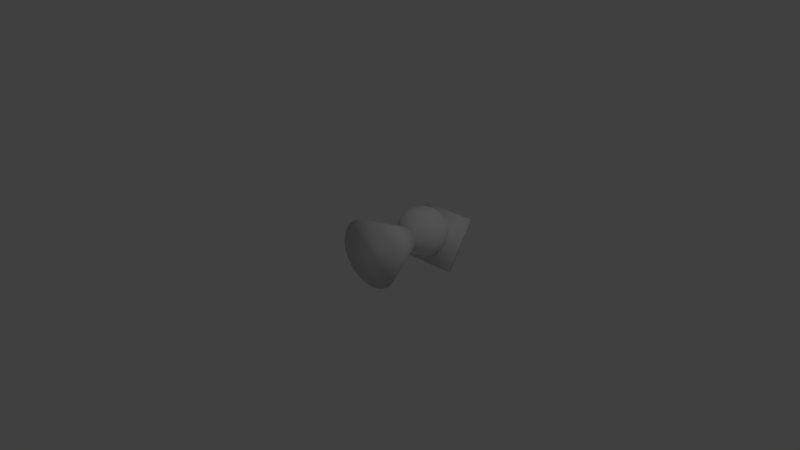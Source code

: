 # Source: spielfigur.blend  (saved by Blender 2.78.0; exported with 4.5.12 LTS)
import bpy
from mathutils import Matrix  # noqa: F401  (used for matrix-valued properties, if any)

bpy.ops.wm.read_factory_settings(use_empty=True)
scene = bpy.context.scene
scene.name = 'Scene'

# ---- collections
col_collection_1 = bpy.data.collections.new('Collection 1'); scene.collection.children.link(col_collection_1)

# ---- world
world_world = bpy.data.worlds.new('World'); scene.world = world_world
world_world.color = (0.05088, 0.05088, 0.05088)
world_world.use_sun_shadow = False
world_world.sun_shadow_jitter_overblur = 0.0
world_world.cycles.sampling_method = 'MANUAL'

# ---- cameras
cam_camera = bpy.data.cameras.new('Camera')
cam_camera.clip_end = 100.0
cam_camera.lens = 35.0
cam_camera.sensor_width = 32.0
cam_camera.sensor_height = 18.0
cam_camera.ortho_scale = 7.314
cam_camera.dof.focus_distance = 0.0
cam_camera.dof.aperture_fstop = 128.0

# ---- lights
light_lamp = bpy.data.lights.new('Lamp', 'POINT')
light_lamp.transmission_factor = 0.0
light_lamp.cutoff_distance = 30.0
light_lamp.energy = 100.0
light_lamp.shadow_buffer_clip_start = 1.001
light_lamp.shadow_soft_size = 0.1
light_lamp.shadow_maximum_resolution = 0.006
light_lamp.use_absolute_resolution = True

# ---- meshes
me_sphere = bpy.data.meshes.new('Sphere')
me_sphere.from_pydata([(-0.4083, 1.484, 0.1043), (0.3983, 1.502, 0.1232), (-0.3819, 1.056, -0.5359), (0.4247, 1.073, -0.5171), (-0.408, 1.44, 0.1306), (0.3986, 1.458, 0.1495), (-0.3816, 1.012, -0.5096), (0.425, 1.029, -0.4908), (0.01318, 1.309, -0.06082), (0.02613, 1.29, -0.1223), (0.03808, 1.258, -0.1791), (0.04856, 1.214, -0.229), (0.05718, 1.161, -0.2701), (0.0636, 1.101, -0.3008), (0.06757, 1.035, -0.32), (0.06895, 0.9658, -0.3269), (0.06768, 0.8969, -0.3212), (0.06381, 0.8306, -0.3031), (0.05748, 0.7694, -0.2734), (0.04895, 0.7156, -0.2332), (0.03853, 0.6713, -0.1841), (0.02664, 0.6382, -0.1279), (0.01372, 0.6176, -0.06671), (0.02618, 1.309, -0.05714), (0.05163, 1.29, -0.1151), (0.07509, 1.258, -0.1686), (0.09567, 1.214, -0.2156), (0.1126, 1.161, -0.2544), (0.1251, 1.1, -0.2834), (0.1329, 1.034, -0.3015), (0.1356, 0.9657, -0.308), (0.133, 0.8968, -0.3026), (0.1254, 0.8305, -0.2857), (0.1129, 0.7693, -0.2577), (0.09605, 0.7155, -0.2199), (0.07554, 0.6712, -0.1736), (0.05213, 0.6382, -0.1206), (0.02672, 0.6176, -0.06302), (0.03816, 1.309, -0.05114), (0.07513, 1.29, -0.1033), (0.1092, 1.258, -0.1515), (0.1391, 1.214, -0.1939), (0.1636, 1.161, -0.2288), (0.1819, 1.1, -0.255), (0.1931, 1.034, -0.2713), (0.197, 0.9655, -0.2772), (0.1932, 0.8966, -0.2725), (0.1821, 0.8303, -0.2573), (0.1639, 0.7691, -0.2322), (0.1395, 0.7153, -0.1982), (0.1097, 0.6711, -0.1565), (0.07563, 0.6381, -0.1089), (0.0387, 0.6175, -0.05703), (0.04866, 1.309, -0.04307), (0.09573, 1.29, -0.08748), (0.1391, 1.257, -0.1285), (0.1772, 1.214, -0.1646), (0.2084, 1.161, -0.1944), (0.2316, 1.1, -0.2167), (0.2459, 1.034, -0.2307), (0.2508, 0.9652, -0.2358), (0.246, 0.8963, -0.2319), (0.2318, 0.83, -0.219), (0.2087, 0.7688, -0.1978), (0.1775, 0.7151, -0.1689), (0.1396, 0.6709, -0.1335), (0.09623, 0.638, -0.09303), (0.0492, 0.6175, -0.04896), (0.05729, 1.309, -0.03322), (0.1126, 1.29, -0.06817), (0.1637, 1.257, -0.1005), (0.2084, 1.214, -0.129), (0.2451, 1.16, -0.1525), (0.2724, 1.1, -0.1701), (0.2893, 1.034, -0.1812), (0.295, 0.9648, -0.1854), (0.2894, 0.8959, -0.1824), (0.2727, 0.8297, -0.1724), (0.2454, 0.7685, -0.1558), (0.2088, 0.7148, -0.1332), (0.1641, 0.6707, -0.1055), (0.1131, 0.6378, -0.07372), (0.05782, 0.6174, -0.03911), (0.0002728, 0.6103, -0.003003), (0.0637, 1.309, -0.02199), (0.1252, 1.289, -0.04614), (0.1819, 1.257, -0.06852), (0.2316, 1.213, -0.08826), (0.2725, 1.16, -0.1046), (0.3028, 1.099, -0.1169), (0.3215, 1.033, -0.1248), (0.3279, 0.9643, -0.1278), (0.3216, 0.8955, -0.126), (0.303, 0.8292, -0.1192), (0.2728, 0.7681, -0.1079), (0.232, 0.7145, -0.09251), (0.1824, 0.6705, -0.07351), (0.1257, 0.6376, -0.05169), (0.06423, 0.6173, -0.02788), (0.06765, 1.309, -0.009802), (0.133, 1.289, -0.02223), (0.1932, 1.257, -0.0338), (0.246, 1.213, -0.04408), (0.2893, 1.16, -0.05266), (0.3215, 1.099, -0.05921), (0.3414, 1.033, -0.0635), (0.3481, 0.9638, -0.06534), (0.3415, 0.895, -0.06467), (0.3217, 0.8288, -0.06151), (0.2896, 0.7677, -0.05599), (0.2464, 0.7142, -0.04832), (0.1936, 0.6702, -0.0388), (0.1335, 0.6374, -0.02778), (0.06818, 0.6172, -0.01569), (0.06899, 1.309, 0.002878), (0.1356, 1.289, 0.002644), (0.197, 1.256, 0.002307), (0.2508, 1.213, 0.001882), (0.295, 1.159, 0.001385), (0.3279, 1.098, 0.000834), (0.3481, 1.032, 0.0002514), (0.355, 0.9633, -0.0003409), (0.3482, 0.8945, -0.0009201), (0.3281, 0.8283, -0.001464), (0.2953, 0.7673, -0.001952), (0.2512, 0.7138, -0.002364), (0.1975, 0.6699, -0.002686), (0.1361, 0.6372, -0.002904), (0.06953, 0.6171, -0.003011), (0.06767, 1.309, 0.01556), (0.133, 1.289, 0.02752), (0.1933, 1.256, 0.03842), (0.2461, 1.212, 0.04785), (0.2894, 1.159, 0.05544), (0.3216, 1.098, 0.06089), (0.3415, 1.032, 0.06401), (0.3483, 0.9627, 0.06467), (0.3416, 0.8939, 0.06284), (0.3218, 0.8278, 0.0586), (0.2897, 0.7668, 0.0521), (0.2464, 0.7134, 0.0436), (0.1937, 0.6696, 0.03343), (0.1335, 0.637, 0.02197), (0.06821, 0.617, 0.009671), (0.06374, 1.309, 0.02776), (0.1253, 1.289, 0.05145), (0.1821, 1.256, 0.07316), (0.2318, 1.212, 0.09206), (0.2727, 1.158, 0.1074), (0.303, 1.097, 0.1187), (0.3218, 1.031, 0.1253), (0.3281, 0.9622, 0.1272), (0.3219, 0.8934, 0.1242), (0.3032, 0.8273, 0.1164), (0.273, 0.7664, 0.1041), (0.2322, 0.713, 0.08782), (0.1825, 0.6693, 0.06817), (0.1258, 0.6368, 0.0459), (0.06428, 0.6169, 0.02187), (0.05735, 1.309, 0.039), (0.1128, 1.288, 0.0735), (0.1639, 1.256, 0.1052), (0.2087, 1.211, 0.1328), (0.2454, 1.158, 0.1553), (0.2728, 1.097, 0.1719), (0.2896, 1.03, 0.1819), (0.2954, 0.9617, 0.1848), (0.2897, 0.8929, 0.1807), (0.273, 0.8268, 0.1696), (0.2457, 0.7659, 0.152), (0.209, 0.7126, 0.1286), (0.1643, 0.669, 0.1002), (0.1133, 0.6366, 0.06796), (0.05789, 0.6168, 0.03311), (0.04875, 1.309, 0.04886), (0.0959, 1.288, 0.09284), (0.1394, 1.255, 0.1333), (0.1775, 1.211, 0.1685), (0.2088, 1.157, 0.1974), (0.232, 1.096, 0.2186), (0.2464, 1.03, 0.2314), (0.2513, 0.9612, 0.2354), (0.2465, 0.8924, 0.2303), (0.2322, 0.8264, 0.2163), (0.2091, 0.7655, 0.194), (0.1779, 0.7123, 0.1643), (0.1398, 0.6687, 0.1283), (0.0964, 0.6364, 0.08729), (0.04929, 0.6167, 0.04297), (0.03826, 1.308, 0.05696), (0.07533, 1.288, 0.1087), (0.1095, 1.255, 0.1563), (0.1395, 1.211, 0.1979), (0.1641, 1.157, 0.2319), (0.1824, 1.096, 0.2569), (0.1937, 1.03, 0.2721), (0.1975, 0.9608, 0.2768), (0.1938, 0.892, 0.2709), (0.1826, 0.826, 0.2546), (0.1644, 0.7652, 0.2285), (0.1398, 0.712, 0.1936), (0.11, 0.6685, 0.1513), (0.07583, 0.6363, 0.1032), (0.0388, 0.6166, 0.05107), (0.02629, 1.308, 0.06297), (0.05185, 1.288, 0.1205), (0.07541, 1.255, 0.1734), (0.09608, 1.211, 0.2197), (0.1131, 1.157, 0.2575), (0.1257, 1.096, 0.2854), (0.1335, 1.029, 0.3024), (0.1362, 0.9605, 0.3077), (0.1336, 0.8917, 0.3012), (0.1259, 0.8257, 0.2831), (0.1134, 0.765, 0.2542), (0.09647, 0.7118, 0.2155), (0.07587, 0.6683, 0.1685), (0.05235, 0.6362, 0.115), (0.02683, 0.6166, 0.05708), (0.0133, 1.308, 0.06669), (0.02637, 1.288, 0.1278), (0.03842, 1.255, 0.184), (0.049, 1.21, 0.2332), (0.05769, 1.157, 0.2733), (0.06417, 1.095, 0.303), (0.06818, 1.029, 0.321), (0.06957, 0.9603, 0.3267), (0.06829, 0.8915, 0.3199), (0.06438, 0.8255, 0.3007), (0.058, 0.7648, 0.27), (0.04939, 0.7117, 0.2289), (0.03888, 0.6682, 0.179), (0.02688, 0.6361, 0.1223), (0.01384, 0.6165, 0.0608), (-0.0002059, 1.308, 0.06795), (-0.000131, 1.288, 0.1303), (-5.109e-05, 1.255, 0.1876), (3.076e-05, 1.21, 0.2377), (0.0001114, 1.157, 0.2787), (0.0001879, 1.095, 0.309), (0.000257, 1.029, 0.3274), (0.0003163, 0.9602, 0.3332), (0.0003635, 0.8914, 0.3262), (0.0003967, 0.8254, 0.3067), (0.0004146, 0.7647, 0.2754), (0.0004166, 0.7116, 0.2335), (0.0004026, 0.6682, 0.1826), (0.0003731, 0.6361, 0.1247), (0.0003293, 0.6165, 0.06206), (-0.01372, 1.308, 0.06671), (-0.02664, 1.288, 0.1279), (-0.03853, 1.255, 0.1841), (-0.04895, 1.21, 0.2332), (-0.05748, 1.157, 0.2734), (-0.06381, 1.095, 0.3031), (-0.06768, 1.029, 0.3212), (-0.06895, 0.9602, 0.3269), (-0.06757, 0.8914, 0.32), (-0.0636, 0.8254, 0.3008), (-0.05718, 0.7647, 0.2701), (-0.04856, 0.7116, 0.229), (-0.03808, 0.6682, 0.1791), (-0.02613, 0.6361, 0.1223), (-0.01318, 0.6165, 0.06082), (-0.02672, 1.308, 0.06303), (-0.05213, 1.288, 0.1206), (-0.07554, 1.255, 0.1736), (-0.09605, 1.21, 0.2199), (-0.1129, 1.157, 0.2577), (-0.1254, 1.095, 0.2857), (-0.133, 1.029, 0.3026), (-0.1356, 0.9603, 0.308), (-0.1329, 0.8915, 0.3015), (-0.1251, 0.8255, 0.2834), (-0.1126, 0.7648, 0.2544), (-0.09567, 0.7117, 0.2156), (-0.07509, 0.6682, 0.1686), (-0.05163, 0.6361, 0.1151), (-0.02618, 0.6165, 0.05714), (-0.0002729, 1.316, 0.003003), (-0.0387, 1.308, 0.05703), (-0.07563, 1.288, 0.1089), (-0.1097, 1.255, 0.1565), (-0.1395, 1.211, 0.1982), (-0.1639, 1.157, 0.2322), (-0.1821, 1.096, 0.2573), (-0.1932, 1.029, 0.2725), (-0.197, 0.9605, 0.2772), (-0.1931, 0.8917, 0.2713), (-0.1819, 0.8257, 0.255), (-0.1636, 0.765, 0.2288), (-0.1391, 0.7118, 0.1939), (-0.1092, 0.6683, 0.1515), (-0.07513, 0.6362, 0.1033), (-0.03816, 0.6166, 0.05114), (-0.0492, 1.308, 0.04896), (-0.09623, 1.288, 0.09303), (-0.1396, 1.255, 0.1335), (-0.1775, 1.211, 0.1689), (-0.2087, 1.157, 0.1978), (-0.2318, 1.096, 0.219), (-0.246, 1.03, 0.2319), (-0.2508, 0.9608, 0.2358), (-0.2459, 0.892, 0.2307), (-0.2316, 0.826, 0.2167), (-0.2084, 0.7652, 0.1944), (-0.1772, 0.712, 0.1646), (-0.1391, 0.6685, 0.1285), (-0.09573, 0.6363, 0.08748), (-0.04866, 0.6166, 0.04307), (-0.05782, 1.309, 0.03911), (-0.1131, 1.288, 0.07372), (-0.1641, 1.255, 0.1055), (-0.2088, 1.211, 0.1332), (-0.2454, 1.157, 0.1558), (-0.2727, 1.096, 0.1724), (-0.2894, 1.03, 0.1824), (-0.295, 0.9612, 0.1854), (-0.2893, 0.8924, 0.1812), (-0.2724, 0.8264, 0.1701), (-0.2451, 0.7655, 0.1525), (-0.2084, 0.7123, 0.129), (-0.1637, 0.6687, 0.1005), (-0.1126, 0.6364, 0.06817), (-0.05729, 0.6167, 0.03322), (-0.06423, 1.309, 0.02788), (-0.1257, 1.288, 0.05169), (-0.1824, 1.256, 0.07351), (-0.232, 1.211, 0.09251), (-0.2728, 1.158, 0.1079), (-0.303, 1.097, 0.1192), (-0.3216, 1.03, 0.126), (-0.3279, 0.9617, 0.1278), (-0.3215, 0.8929, 0.1248), (-0.3028, 0.8268, 0.1169), (-0.2725, 0.7659, 0.1046), (-0.2316, 0.7126, 0.08826), (-0.1819, 0.669, 0.06852), (-0.1252, 0.6366, 0.04614), (-0.0637, 0.6168, 0.02199), (-0.06818, 1.309, 0.01569), (-0.1335, 1.289, 0.02778), (-0.1936, 1.256, 0.0388), (-0.2464, 1.212, 0.04832), (-0.2896, 1.158, 0.05599), (-0.3217, 1.097, 0.06151), (-0.3415, 1.031, 0.06467), (-0.3481, 0.9622, 0.06534), (-0.3414, 0.8934, 0.0635), (-0.3215, 0.8273, 0.05921), (-0.2893, 0.7663, 0.05266), (-0.246, 0.713, 0.04408), (-0.1932, 0.6693, 0.0338), (-0.133, 0.6368, 0.02223), (-0.06765, 0.6169, 0.009802), (-0.06953, 1.309, 0.003011), (-0.1361, 1.289, 0.002905), (-0.1975, 1.256, 0.002686), (-0.2512, 1.212, 0.002364), (-0.2953, 1.159, 0.001952), (-0.3281, 1.098, 0.001464), (-0.3482, 1.032, 0.0009202), (-0.355, 0.9627, 0.000341), (-0.3481, 0.8939, -0.0002513), (-0.3279, 0.8278, -0.0008339), (-0.295, 0.7668, -0.001385), (-0.2508, 0.7134, -0.001882), (-0.197, 0.6696, -0.002307), (-0.1356, 0.637, -0.002643), (-0.06899, 0.617, -0.002878), (-0.06821, 1.309, -0.009671), (-0.1335, 1.289, -0.02197), (-0.1937, 1.256, -0.03343), (-0.2464, 1.213, -0.0436), (-0.2897, 1.159, -0.0521), (-0.3218, 1.098, -0.0586), (-0.3416, 1.032, -0.06284), (-0.3483, 0.9633, -0.06467), (-0.3415, 0.8944, -0.06401), (-0.3216, 0.8283, -0.06089), (-0.2894, 0.7673, -0.05544), (-0.2461, 0.7138, -0.04785), (-0.1933, 0.6699, -0.03842), (-0.133, 0.6372, -0.02752), (-0.06767, 0.6171, -0.01556), (-0.06428, 1.309, -0.02187), (-0.1258, 1.289, -0.0459), (-0.1825, 1.257, -0.06817), (-0.2322, 1.213, -0.08782), (-0.273, 1.16, -0.1041), (-0.3032, 1.099, -0.1164), (-0.3219, 1.033, -0.1242), (-0.3281, 0.9638, -0.1272), (-0.3218, 0.895, -0.1253), (-0.303, 0.8288, -0.1187), (-0.2727, 0.7677, -0.1074), (-0.2318, 0.7142, -0.09206), (-0.1821, 0.6702, -0.07316), (-0.1253, 0.6374, -0.05145), (-0.06374, 0.6172, -0.02776), (-0.05789, 1.309, -0.03311), (-0.1133, 1.289, -0.06796), (-0.1643, 1.257, -0.1002), (-0.209, 1.213, -0.1286), (-0.2457, 1.16, -0.152), (-0.273, 1.099, -0.1696), (-0.2897, 1.033, -0.1807), (-0.2954, 0.9643, -0.1848), (-0.2896, 0.8955, -0.1819), (-0.2728, 0.8292, -0.1719), (-0.2454, 0.7681, -0.1553), (-0.2087, 0.7145, -0.1328), (-0.1639, 0.6705, -0.1052), (-0.1128, 0.6376, -0.0735), (-0.05735, 0.6173, -0.039), (-0.04929, 1.309, -0.04297), (-0.0964, 1.29, -0.08729), (-0.1398, 1.257, -0.1283), (-0.1779, 1.214, -0.1643), (-0.2091, 1.16, -0.194), (-0.2322, 1.1, -0.2163), (-0.2465, 1.034, -0.2303), (-0.2513, 0.9648, -0.2354), (-0.2464, 0.8959, -0.2314), (-0.232, 0.8297, -0.2186), (-0.2088, 0.7685, -0.1974), (-0.1775, 0.7148, -0.1685), (-0.1394, 0.6707, -0.1333), (-0.0959, 0.6378, -0.09284), (-0.04875, 0.6174, -0.04886), (-0.0388, 1.309, -0.05107), (-0.07583, 1.29, -0.1032), (-0.11, 1.257, -0.1513), (-0.1398, 1.214, -0.1936), (-0.1644, 1.161, -0.2285), (-0.1826, 1.1, -0.2546), (-0.1938, 1.034, -0.2709), (-0.1975, 0.9652, -0.2768), (-0.1937, 0.8963, -0.2721), (-0.1824, 0.83, -0.2569), (-0.1641, 0.7688, -0.2319), (-0.1395, 0.7151, -0.1979), (-0.1095, 0.6709, -0.1563), (-0.07533, 0.638, -0.1087), (-0.03826, 0.6175, -0.05696), (-0.02683, 1.309, -0.05708), (-0.05235, 1.29, -0.115), (-0.07587, 1.258, -0.1685), (-0.09647, 1.214, -0.2155), (-0.1134, 1.161, -0.2542), (-0.1259, 1.1, -0.2831), (-0.1336, 1.034, -0.3012), (-0.1362, 0.9655, -0.3077), (-0.1335, 0.8966, -0.3024), (-0.1257, 0.8303, -0.2854), (-0.1131, 0.7691, -0.2575), (-0.09608, 0.7153, -0.2197), (-0.07541, 0.6711, -0.1734), (-0.05185, 0.6381, -0.1205), (-0.02629, 0.6175, -0.06297), (-0.01384, 1.309, -0.0608), (-0.02688, 1.29, -0.1223), (-0.03888, 1.258, -0.179), (-0.04939, 1.214, -0.2289), (-0.058, 1.161, -0.27), (-0.06438, 1.1, -0.3007), (-0.06829, 1.034, -0.3199), (-0.06957, 0.9657, -0.3267), (-0.06818, 0.8968, -0.321), (-0.06417, 0.8305, -0.303), (-0.05769, 0.7693, -0.2733), (-0.049, 0.7155, -0.2332), (-0.03842, 0.6712, -0.184), (-0.02637, 0.6382, -0.1278), (-0.0133, 0.6176, -0.06669), (-0.0003293, 1.309, -0.06206), (-0.0003731, 1.29, -0.1247), (-0.0004026, 1.258, -0.1826), (-0.0004166, 1.214, -0.2335), (-0.0004145, 1.161, -0.2754), (-0.0003967, 1.101, -0.3067), (-0.0003634, 1.035, -0.3262), (-0.0003163, 0.9658, -0.3332), (-0.000257, 0.8969, -0.3274), (-0.0001878, 0.8306, -0.309), (-0.0001114, 0.7694, -0.2787), (-3.072e-05, 0.7156, -0.2377), (5.115e-05, 0.6713, -0.1876), (0.000131, 0.6382, -0.1303), (0.0002059, 0.6176, -0.06795), (0.008826, 0.001775, -0.4745), (0.1064, 0.00178, -0.4655), (0.2002, 0.001796, -0.4388), (0.2866, 0.00182, -0.3954), (0.3624, 0.001853, -0.3371), (0.4245, 0.001892, -0.266), (0.4707, 0.001937, -0.1848), (0.4992, 0.001985, -0.09679), (0.5088, 0.002036, -0.005235), (0.008801, 0.9956, -0.004684), (0.4992, 0.002086, 0.08632), (0.4707, 0.002134, 0.1744), (0.4245, 0.002178, 0.2555), (0.3623, 0.002216, 0.3266), (0.2866, 0.002247, 0.385), (0.2001, 0.00227, 0.4283), (0.1063, 0.002284, 0.4551), (0.008759, 0.002289, 0.4641), (-0.08879, 0.002283, 0.4551), (-0.1826, 0.002267, 0.4284), (-0.269, 0.002243, 0.385), (-0.3448, 0.00221, 0.3267), (-0.407, 0.002171, 0.2555), (-0.4532, 0.002126, 0.1744), (-0.4816, 0.002078, 0.08638), (-0.4912, 0.002028, -0.005168), (-0.4816, 0.001978, -0.09672), (-0.4531, 0.00193, -0.1848), (-0.4069, 0.001885, -0.2659), (-0.3447, 0.001847, -0.337), (-0.269, 0.001816, -0.3954), (-0.1825, 0.001793, -0.4388), (-0.08872, 0.001779, -0.4655)], [], [(0, 2, 3, 1), (4, 5, 7, 6), (3, 2, 6, 7), (0, 1, 5, 4), (1, 3, 7, 5), (2, 0, 4, 6), (487, 486, 19, 20), (480, 479, 12, 13), (488, 487, 20, 21), (481, 480, 13, 14), (489, 488, 21, 22), (482, 481, 14, 15), (475, 279, 8), (83, 489, 22), (483, 482, 15, 16), (476, 475, 8, 9), (484, 483, 16, 17), (477, 476, 9, 10), (485, 484, 17, 18), (478, 477, 10, 11), (486, 485, 18, 19), (479, 478, 11, 12), (19, 18, 33, 34), (12, 11, 26, 27), (20, 19, 34, 35), (13, 12, 27, 28), (21, 20, 35, 36), (14, 13, 28, 29), (22, 21, 36, 37), (15, 14, 29, 30), (8, 279, 23), (83, 22, 37), (16, 15, 30, 31), (9, 8, 23, 24), (17, 16, 31, 32), (10, 9, 24, 25), (18, 17, 32, 33), (11, 10, 25, 26), (23, 279, 38), (83, 37, 52), (31, 30, 45, 46), (24, 23, 38, 39), (32, 31, 46, 47), (25, 24, 39, 40), (33, 32, 47, 48), (26, 25, 40, 41), (34, 33, 48, 49), (27, 26, 41, 42), (35, 34, 49, 50), (28, 27, 42, 43), (36, 35, 50, 51), (29, 28, 43, 44), (37, 36, 51, 52), (30, 29, 44, 45), (42, 41, 56, 57), (50, 49, 64, 65), (43, 42, 57, 58), (51, 50, 65, 66), (44, 43, 58, 59), (52, 51, 66, 67), (45, 44, 59, 60), (38, 279, 53), (83, 52, 67), (46, 45, 60, 61), (39, 38, 53, 54), (47, 46, 61, 62), (40, 39, 54, 55), (48, 47, 62, 63), (41, 40, 55, 56), (49, 48, 63, 64), (61, 60, 75, 76), (54, 53, 68, 69), (62, 61, 76, 77), (55, 54, 69, 70), (63, 62, 77, 78), (56, 55, 70, 71), (64, 63, 78, 79), (57, 56, 71, 72), (65, 64, 79, 80), (58, 57, 72, 73), (66, 65, 80, 81), (59, 58, 73, 74), (67, 66, 81, 82), (60, 59, 74, 75), (53, 279, 68), (83, 67, 82), (80, 79, 95, 96), (73, 72, 88, 89), (81, 80, 96, 97), (74, 73, 89, 90), (82, 81, 97, 98), (75, 74, 90, 91), (68, 279, 84), (83, 82, 98), (76, 75, 91, 92), (69, 68, 84, 85), (77, 76, 92, 93), (70, 69, 85, 86), (78, 77, 93, 94), (71, 70, 86, 87), (79, 78, 94, 95), (72, 71, 87, 88), (85, 84, 99, 100), (93, 92, 107, 108), (86, 85, 100, 101), (94, 93, 108, 109), (87, 86, 101, 102), (95, 94, 109, 110), (88, 87, 102, 103), (96, 95, 110, 111), (89, 88, 103, 104), (97, 96, 111, 112), (90, 89, 104, 105), (98, 97, 112, 113), (91, 90, 105, 106), (84, 279, 99), (83, 98, 113), (92, 91, 106, 107), (104, 103, 118, 119), (112, 111, 126, 127), (105, 104, 119, 120), (113, 112, 127, 128), (106, 105, 120, 121), (99, 279, 114), (83, 113, 128), (107, 106, 121, 122), (100, 99, 114, 115), (108, 107, 122, 123), (101, 100, 115, 116), (109, 108, 123, 124), (102, 101, 116, 117), (110, 109, 124, 125), (103, 102, 117, 118), (111, 110, 125, 126), (123, 122, 137, 138), (116, 115, 130, 131), (124, 123, 138, 139), (117, 116, 131, 132), (125, 124, 139, 140), (118, 117, 132, 133), (126, 125, 140, 141), (119, 118, 133, 134), (127, 126, 141, 142), (120, 119, 134, 135), (128, 127, 142, 143), (121, 120, 135, 136), (114, 279, 129), (83, 128, 143), (122, 121, 136, 137), (115, 114, 129, 130), (142, 141, 156, 157), (135, 134, 149, 150), (143, 142, 157, 158), (136, 135, 150, 151), (129, 279, 144), (83, 143, 158), (137, 136, 151, 152), (130, 129, 144, 145), (138, 137, 152, 153), (131, 130, 145, 146), (139, 138, 153, 154), (132, 131, 146, 147), (140, 139, 154, 155), (133, 132, 147, 148), (141, 140, 155, 156), (134, 133, 148, 149), (154, 153, 168, 169), (147, 146, 161, 162), (155, 154, 169, 170), (148, 147, 162, 163), (156, 155, 170, 171), (149, 148, 163, 164), (157, 156, 171, 172), (150, 149, 164, 165), (158, 157, 172, 173), (151, 150, 165, 166), (144, 279, 159), (83, 158, 173), (152, 151, 166, 167), (145, 144, 159, 160), (153, 152, 167, 168), (146, 145, 160, 161), (173, 172, 187, 188), (166, 165, 180, 181), (159, 279, 174), (83, 173, 188), (167, 166, 181, 182), (160, 159, 174, 175), (168, 167, 182, 183), (161, 160, 175, 176), (169, 168, 183, 184), (162, 161, 176, 177), (170, 169, 184, 185), (163, 162, 177, 178), (171, 170, 185, 186), (164, 163, 178, 179), (172, 171, 186, 187), (165, 164, 179, 180), (177, 176, 191, 192), (185, 184, 199, 200), (178, 177, 192, 193), (186, 185, 200, 201), (179, 178, 193, 194), (187, 186, 201, 202), (180, 179, 194, 195), (188, 187, 202, 203), (181, 180, 195, 196), (174, 279, 189), (83, 188, 203), (182, 181, 196, 197), (175, 174, 189, 190), (183, 182, 197, 198), (176, 175, 190, 191), (184, 183, 198, 199), (196, 195, 210, 211), (189, 279, 204), (83, 203, 218), (197, 196, 211, 212), (190, 189, 204, 205), (198, 197, 212, 213), (191, 190, 205, 206), (199, 198, 213, 214), (192, 191, 206, 207), (200, 199, 214, 215), (193, 192, 207, 208), (201, 200, 215, 216), (194, 193, 208, 209), (202, 201, 216, 217), (195, 194, 209, 210), (203, 202, 217, 218), (215, 214, 229, 230), (208, 207, 222, 223), (216, 215, 230, 231), (209, 208, 223, 224), (217, 216, 231, 232), (210, 209, 224, 225), (218, 217, 232, 233), (211, 210, 225, 226), (204, 279, 219), (83, 218, 233), (212, 211, 226, 227), (205, 204, 219, 220), (213, 212, 227, 228), (206, 205, 220, 221), (214, 213, 228, 229), (207, 206, 221, 222), (219, 279, 234), (83, 233, 248), (227, 226, 241, 242), (220, 219, 234, 235), (228, 227, 242, 243), (221, 220, 235, 236), (229, 228, 243, 244), (222, 221, 236, 237), (230, 229, 244, 245), (223, 222, 237, 238), (231, 230, 245, 246), (224, 223, 238, 239), (232, 231, 246, 247), (225, 224, 239, 240), (233, 232, 247, 248), (226, 225, 240, 241), (238, 237, 252, 253), (246, 245, 260, 261), (239, 238, 253, 254), (247, 246, 261, 262), (240, 239, 254, 255), (248, 247, 262, 263), (241, 240, 255, 256), (234, 279, 249), (83, 248, 263), (242, 241, 256, 257), (235, 234, 249, 250), (243, 242, 257, 258), (236, 235, 250, 251), (244, 243, 258, 259), (237, 236, 251, 252), (245, 244, 259, 260), (257, 256, 271, 272), (250, 249, 264, 265), (258, 257, 272, 273), (251, 250, 265, 266), (259, 258, 273, 274), (252, 251, 266, 267), (260, 259, 274, 275), (253, 252, 267, 268), (261, 260, 275, 276), (254, 253, 268, 269), (262, 261, 276, 277), (255, 254, 269, 270), (263, 262, 277, 278), (256, 255, 270, 271), (249, 279, 264), (83, 263, 278), (276, 275, 291, 292), (269, 268, 284, 285), (277, 276, 292, 293), (270, 269, 285, 286), (278, 277, 293, 294), (271, 270, 286, 287), (264, 279, 280), (83, 278, 294), (272, 271, 287, 288), (265, 264, 280, 281), (273, 272, 288, 289), (266, 265, 281, 282), (274, 273, 289, 290), (267, 266, 282, 283), (275, 274, 290, 291), (268, 267, 283, 284), (289, 288, 303, 304), (282, 281, 296, 297), (290, 289, 304, 305), (283, 282, 297, 298), (291, 290, 305, 306), (284, 283, 298, 299), (292, 291, 306, 307), (285, 284, 299, 300), (293, 292, 307, 308), (286, 285, 300, 301), (294, 293, 308, 309), (287, 286, 301, 302), (280, 279, 295), (83, 294, 309), (288, 287, 302, 303), (281, 280, 295, 296), (308, 307, 322, 323), (301, 300, 315, 316), (309, 308, 323, 324), (302, 301, 316, 317), (295, 279, 310), (83, 309, 324), (303, 302, 317, 318), (296, 295, 310, 311), (304, 303, 318, 319), (297, 296, 311, 312), (305, 304, 319, 320), (298, 297, 312, 313), (306, 305, 320, 321), (299, 298, 313, 314), (307, 306, 321, 322), (300, 299, 314, 315), (312, 311, 326, 327), (320, 319, 334, 335), (313, 312, 327, 328), (321, 320, 335, 336), (314, 313, 328, 329), (322, 321, 336, 337), (315, 314, 329, 330), (323, 322, 337, 338), (316, 315, 330, 331), (324, 323, 338, 339), (317, 316, 331, 332), (310, 279, 325), (83, 324, 339), (318, 317, 332, 333), (311, 310, 325, 326), (319, 318, 333, 334), (331, 330, 345, 346), (339, 338, 353, 354), (332, 331, 346, 347), (325, 279, 340), (83, 339, 354), (333, 332, 347, 348), (326, 325, 340, 341), (334, 333, 348, 349), (327, 326, 341, 342), (335, 334, 349, 350), (328, 327, 342, 343), (336, 335, 350, 351), (329, 328, 343, 344), (337, 336, 351, 352), (330, 329, 344, 345), (338, 337, 352, 353), (350, 349, 364, 365), (343, 342, 357, 358), (351, 350, 365, 366), (344, 343, 358, 359), (352, 351, 366, 367), (345, 344, 359, 360), (353, 352, 367, 368), (346, 345, 360, 361), (354, 353, 368, 369), (347, 346, 361, 362), (340, 279, 355), (83, 354, 369), (348, 347, 362, 363), (341, 340, 355, 356), (349, 348, 363, 364), (342, 341, 356, 357), (369, 368, 383, 384), (362, 361, 376, 377), (355, 279, 370), (83, 369, 384), (363, 362, 377, 378), (356, 355, 370, 371), (364, 363, 378, 379), (357, 356, 371, 372), (365, 364, 379, 380), (358, 357, 372, 373), (366, 365, 380, 381), (359, 358, 373, 374), (367, 366, 381, 382), (360, 359, 374, 375), (368, 367, 382, 383), (361, 360, 375, 376), (373, 372, 387, 388), (381, 380, 395, 396), (374, 373, 388, 389), (382, 381, 396, 397), (375, 374, 389, 390), (383, 382, 397, 398), (376, 375, 390, 391), (384, 383, 398, 399), (377, 376, 391, 392), (370, 279, 385), (83, 384, 399), (378, 377, 392, 393), (371, 370, 385, 386), (379, 378, 393, 394), (372, 371, 386, 387), (380, 379, 394, 395), (392, 391, 406, 407), (385, 279, 400), (83, 399, 414), (393, 392, 407, 408), (386, 385, 400, 401), (394, 393, 408, 409), (387, 386, 401, 402), (395, 394, 409, 410), (388, 387, 402, 403), (396, 395, 410, 411), (389, 388, 403, 404), (397, 396, 411, 412), (390, 389, 404, 405), (398, 397, 412, 413), (391, 390, 405, 406), (399, 398, 413, 414), (411, 410, 425, 426), (404, 403, 418, 419), (412, 411, 426, 427), (405, 404, 419, 420), (413, 412, 427, 428), (406, 405, 420, 421), (414, 413, 428, 429), (407, 406, 421, 422), (400, 279, 415), (83, 414, 429), (408, 407, 422, 423), (401, 400, 415, 416), (409, 408, 423, 424), (402, 401, 416, 417), (410, 409, 424, 425), (403, 402, 417, 418), (83, 429, 444), (423, 422, 437, 438), (416, 415, 430, 431), (424, 423, 438, 439), (417, 416, 431, 432), (425, 424, 439, 440), (418, 417, 432, 433), (426, 425, 440, 441), (419, 418, 433, 434), (427, 426, 441, 442), (420, 419, 434, 435), (428, 427, 442, 443), (421, 420, 435, 436), (429, 428, 443, 444), (422, 421, 436, 437), (415, 279, 430), (442, 441, 456, 457), (435, 434, 449, 450), (443, 442, 457, 458), (436, 435, 450, 451), (444, 443, 458, 459), (437, 436, 451, 452), (430, 279, 445), (83, 444, 459), (438, 437, 452, 453), (431, 430, 445, 446), (439, 438, 453, 454), (432, 431, 446, 447), (440, 439, 454, 455), (433, 432, 447, 448), (441, 440, 455, 456), (434, 433, 448, 449), (446, 445, 460, 461), (454, 453, 468, 469), (447, 446, 461, 462), (455, 454, 469, 470), (448, 447, 462, 463), (456, 455, 470, 471), (449, 448, 463, 464), (457, 456, 471, 472), (450, 449, 464, 465), (458, 457, 472, 473), (451, 450, 465, 466), (459, 458, 473, 474), (452, 451, 466, 467), (445, 279, 460), (83, 459, 474), (453, 452, 467, 468), (465, 464, 479, 480), (473, 472, 487, 488), (466, 465, 480, 481), (474, 473, 488, 489), (467, 466, 481, 482), (460, 279, 475), (83, 474, 489), (468, 467, 482, 483), (461, 460, 475, 476), (469, 468, 483, 484), (462, 461, 476, 477), (470, 469, 484, 485), (463, 462, 477, 478), (471, 470, 485, 486), (464, 463, 478, 479), (472, 471, 486, 487), (490, 499, 491), (491, 499, 492), (492, 499, 493), (493, 499, 494), (494, 499, 495), (495, 499, 496), (496, 499, 497), (497, 499, 498), (498, 499, 500), (500, 499, 501), (501, 499, 502), (502, 499, 503), (503, 499, 504), (504, 499, 505), (505, 499, 506), (506, 499, 507), (507, 499, 508), (508, 499, 509), (509, 499, 510), (510, 499, 511), (511, 499, 512), (512, 499, 513), (513, 499, 514), (514, 499, 515), (515, 499, 516), (516, 499, 517), (517, 499, 518), (518, 499, 519), (519, 499, 520), (520, 499, 521), (521, 499, 522), (522, 499, 490), (490, 491, 492, 493, 494, 495, 496, 497, 498, 500, 501, 502, 503, 504, 505, 506, 507, 508, 509, 510, 511, 512, 513, 514, 515, 516, 517, 518, 519, 520, 521, 522)])
me_sphere.polygons.foreach_set('use_smooth', [True] * 551)
me_sphere.use_remesh_preserve_volume = False
me_sphere.use_remesh_preserve_attributes = False
me_sphere.use_mirror_vertex_groups = False
me_sphere.update()

# ---- objects
ob_sphere = bpy.data.objects.new('Sphere', me_sphere)
ob_lamp = bpy.data.objects.new('Lamp', light_lamp)
ob_camera = bpy.data.objects.new('Camera', cam_camera)

# ---- transforms, parenting, visibility, modifiers, constraints
ob_sphere.location = (0.0, 0.0, 0.0)
ob_sphere.lineart.crease_threshold = 0.0
ob_lamp.location = (4.076, 1.005, 5.904)
ob_lamp.rotation_euler = (0.6503, 0.05522, 1.866)
ob_lamp.lock_rotations_4d = False
ob_lamp.empty_display_type = 'ARROWS'
ob_lamp.color = (0.0, 0.0, 0.0, 0.0)
ob_lamp.lineart.crease_threshold = 0.0
ob_camera.location = (7.481, -6.508, 5.344)
ob_camera.rotation_euler = (1.109, 0.0, 0.8149)
ob_camera.lock_rotations_4d = False
ob_camera.empty_display_type = 'ARROWS'
ob_camera.color = (0.0, 0.0, 0.0, 0.0)
ob_camera.display_type = 'WIRE'
ob_camera.lineart.crease_threshold = 0.0

# ---- collection membership
col_collection_1.objects.link(ob_sphere)
col_collection_1.objects.link(ob_lamp)
col_collection_1.objects.link(ob_camera)

# ---- scene / render settings (as saved in the file)
scene.camera = ob_camera
scene.frame_start = 1; scene.frame_end = 250; scene.frame_set(1)
scene.render.engine = 'BLENDER_EEVEE_NEXT'
scene.render.resolution_percentage = 50
scene.render.dither_intensity = 0.0
scene.cycles.use_denoising = False
scene.cycles.samples = 128
scene.cycles.sampling_pattern = 'TABULATED_SOBOL'
scene.cycles.light_sampling_threshold = 0.0
scene.cycles.use_adaptive_sampling = False
scene.cycles.use_light_tree = False
scene.cycles.blur_glossy = 0.0
scene.cycles.sample_clamp_indirect = 0.0
scene.view_settings.view_transform = 'Standard'
bpy.context.view_layer.update()
